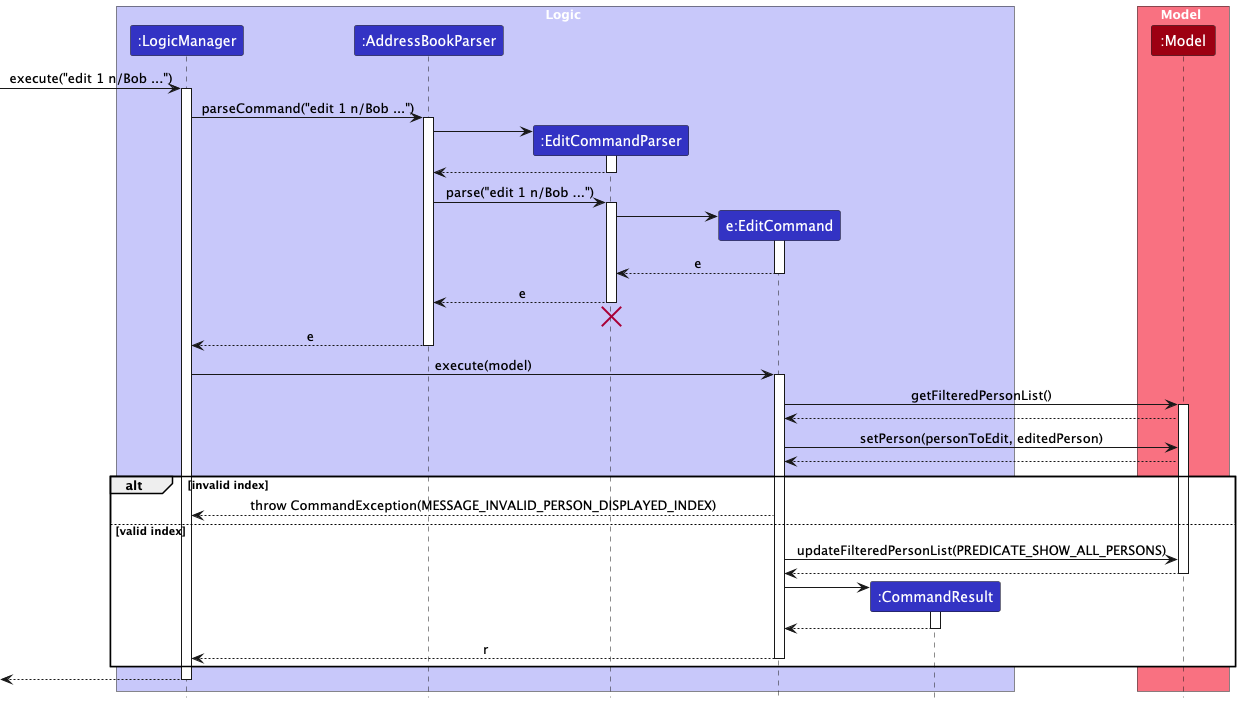

The diagram above was rendered by PlantUML. Its source (embedded in the PNG):
@startuml
!include style.puml
skinparam ArrowFontStyle plain

box Logic LOGIC_COLOR_T1
participant ":LogicManager" as LogicManager LOGIC_COLOR
participant ":AddressBookParser" as AddressBookParser LOGIC_COLOR
participant ":EditCommandParser" as EditCommandParser LOGIC_COLOR
participant "e:EditCommand" as EditCommand LOGIC_COLOR
participant ":CommandResult" as CommandResult LOGIC_COLOR
end box

box Model MODEL_COLOR_T1
participant ":Model" as Model MODEL_COLOR
end box

[-> LogicManager : execute("edit 1 n/Bob ...")
activate LogicManager

LogicManager -> AddressBookParser : parseCommand("edit 1 n/Bob ...")
activate AddressBookParser

create EditCommandParser
AddressBookParser -> EditCommandParser
activate EditCommandParser
EditCommandParser --> AddressBookParser
deactivate EditCommandParser

AddressBookParser -> EditCommandParser : parse("edit 1 n/Bob ...")
activate EditCommandParser

create EditCommand
EditCommandParser -> EditCommand
activate EditCommand
EditCommand --> EditCommandParser : e
deactivate EditCommand

EditCommandParser --> AddressBookParser : e
deactivate EditCommandParser
EditCommandParser -[hidden]-> AddressBookParser
destroy EditCommandParser

AddressBookParser --> LogicManager : e
deactivate AddressBookParser

LogicManager -> EditCommand : execute(model)
activate EditCommand

EditCommand -> Model : getFilteredPersonList()
activate Model
Model --> EditCommand

EditCommand -> Model : setPerson(personToEdit, editedPerson)
Model --> EditCommand

alt invalid index
  EditCommand --> LogicManager : throw CommandException(MESSAGE_INVALID_PERSON_DISPLAYED_INDEX)
else valid index
    EditCommand -> Model : updateFilteredPersonList(PREDICATE_SHOW_ALL_PERSONS)
    Model --> EditCommand
    deactivate Model

    create CommandResult
    EditCommand -> CommandResult
    activate CommandResult
    CommandResult --> EditCommand
    deactivate CommandResult

    EditCommand --> LogicManager : r
    deactivate EditCommand
end

[<-- LogicManager :
deactivate LogicManager
@enduml